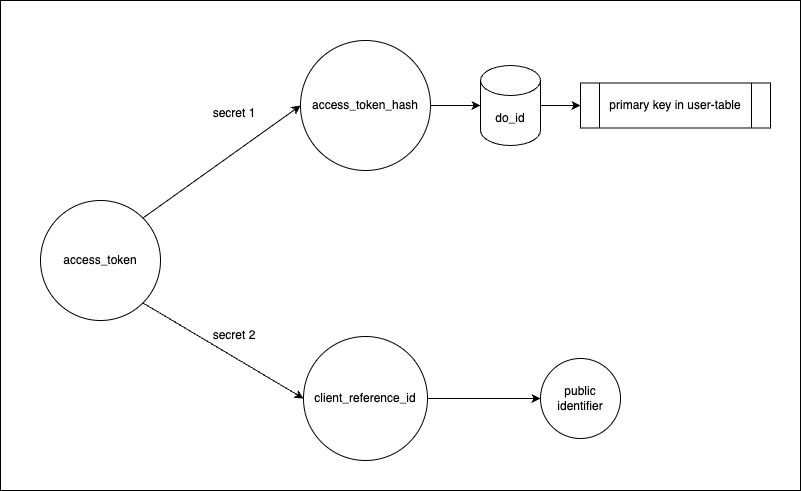

The diagram above was exported from draw.io. Its source (the exported page's mxGraphModel, read from the mxfile embedded in the PNG):
<mxGraphModel dx="881" dy="669" grid="1" gridSize="10" guides="1" tooltips="1" connect="1" arrows="1" fold="1" page="1" pageScale="1" pageWidth="827" pageHeight="1169" math="0" shadow="0">
  <root>
    <mxCell id="0" />
    <mxCell id="1" parent="0" />
    <mxCell id="15" value="" style="rounded=0;whiteSpace=wrap;html=1;" vertex="1" parent="1">
      <mxGeometry x="150" y="60" width="800" height="490" as="geometry" />
    </mxCell>
    <mxCell id="4" style="edgeStyle=none;html=1;exitX=1;exitY=0;exitDx=0;exitDy=0;entryX=0;entryY=0.5;entryDx=0;entryDy=0;" edge="1" parent="1" source="2" target="3">
      <mxGeometry relative="1" as="geometry" />
    </mxCell>
    <mxCell id="5" style="edgeStyle=none;html=1;exitX=1;exitY=1;exitDx=0;exitDy=0;entryX=0;entryY=0.5;entryDx=0;entryDy=0;" edge="1" parent="1" source="2" target="6">
      <mxGeometry relative="1" as="geometry">
        <mxPoint x="430" y="430" as="targetPoint" />
      </mxGeometry>
    </mxCell>
    <mxCell id="2" value="access_token" style="ellipse;whiteSpace=wrap;html=1;aspect=fixed;" vertex="1" parent="1">
      <mxGeometry x="190" y="260" width="120" height="120" as="geometry" />
    </mxCell>
    <mxCell id="3" value="access_token_hash" style="ellipse;whiteSpace=wrap;html=1;aspect=fixed;" vertex="1" parent="1">
      <mxGeometry x="450" y="100" width="130" height="130" as="geometry" />
    </mxCell>
    <mxCell id="11" style="edgeStyle=none;html=1;exitX=1;exitY=0.5;exitDx=0;exitDy=0;" edge="1" parent="1" source="6">
      <mxGeometry relative="1" as="geometry">
        <mxPoint x="690" y="458" as="targetPoint" />
      </mxGeometry>
    </mxCell>
    <mxCell id="6" value="client_reference_id" style="ellipse;whiteSpace=wrap;html=1;aspect=fixed;" vertex="1" parent="1">
      <mxGeometry x="453" y="396" width="124" height="124" as="geometry" />
    </mxCell>
    <mxCell id="10" style="edgeStyle=none;html=1;exitX=1;exitY=0.5;exitDx=0;exitDy=0;exitPerimeter=0;entryX=0;entryY=0.5;entryDx=0;entryDy=0;" edge="1" parent="1" source="7" target="9">
      <mxGeometry relative="1" as="geometry" />
    </mxCell>
    <mxCell id="7" value="do_id" style="shape=cylinder3;whiteSpace=wrap;html=1;boundedLbl=1;backgroundOutline=1;size=15;" vertex="1" parent="1">
      <mxGeometry x="630" y="125" width="60" height="80" as="geometry" />
    </mxCell>
    <mxCell id="8" style="edgeStyle=none;html=1;exitX=1;exitY=0.5;exitDx=0;exitDy=0;entryX=0;entryY=0.5;entryDx=0;entryDy=0;entryPerimeter=0;" edge="1" parent="1" source="3" target="7">
      <mxGeometry relative="1" as="geometry" />
    </mxCell>
    <mxCell id="9" value="primary key in user-table" style="shape=process;whiteSpace=wrap;html=1;backgroundOutline=1;" vertex="1" parent="1">
      <mxGeometry x="730" y="142.5" width="190" height="45" as="geometry" />
    </mxCell>
    <mxCell id="12" value="public identifier" style="ellipse;whiteSpace=wrap;html=1;aspect=fixed;" vertex="1" parent="1">
      <mxGeometry x="690" y="418" width="80" height="80" as="geometry" />
    </mxCell>
    <mxCell id="13" value="secret 2" style="text;html=1;align=center;verticalAlign=middle;whiteSpace=wrap;rounded=0;" vertex="1" parent="1">
      <mxGeometry x="354" y="380" width="60" height="30" as="geometry" />
    </mxCell>
    <mxCell id="14" value="secret 1" style="text;html=1;align=center;verticalAlign=middle;whiteSpace=wrap;rounded=0;" vertex="1" parent="1">
      <mxGeometry x="354" y="157.5" width="60" height="30" as="geometry" />
    </mxCell>
  </root>
</mxGraphModel>